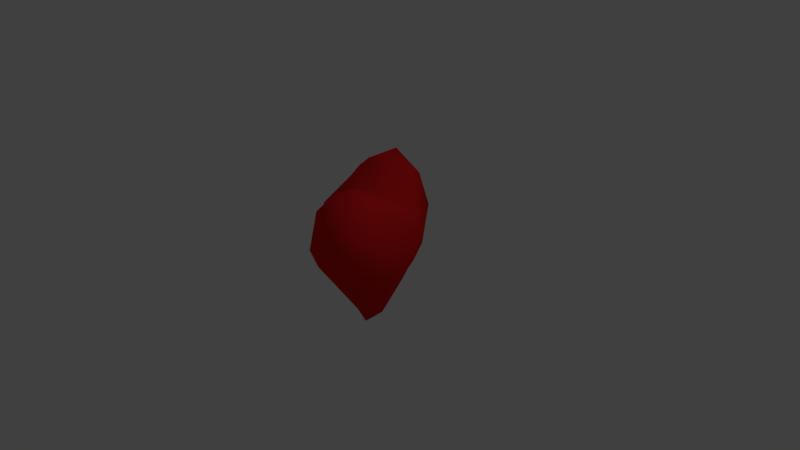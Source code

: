 # Source: Heart.blend  (saved by Blender 2.71.0; exported with 4.5.12 LTS)
import bpy
from mathutils import Matrix  # noqa: F401  (used for matrix-valued properties, if any)

bpy.ops.wm.read_factory_settings(use_empty=True)
scene = bpy.context.scene
scene.name = 'Scene'

# ---- collections
col_collection_1 = bpy.data.collections.new('Collection 1'); scene.collection.children.link(col_collection_1)

# ---- materials (node trees are filled in below, after node groups)
mat_heartmaterial = bpy.data.materials.new('HeartMaterial')
mat_heartmaterial.alpha_threshold = 0.0
mat_heartmaterial.roughness = 0.5
mat_heartmaterial.line_color = (0.0, 0.0, 0.0, 1.0)

# ---- material node trees
mat_heartmaterial.use_nodes = True; mat_heartmaterial.node_tree.nodes.clear()
_N = mat_heartmaterial.node_tree.nodes; _L = mat_heartmaterial.node_tree.links
n0 = _N.new('ShaderNodeOutputMaterial'); n0.name = 'Material Output'; n0.location = (300, 300)
n1 = _N.new('ShaderNodeBsdfDiffuse'); n1.name = 'Diffuse BSDF'; n1.location = (10, 300)
n1.inputs[0].default_value = (0.8, 0.01488, 0.01395, 1.0)
_L.new(n1.outputs[0], n0.inputs[0])
n0.is_active_output = True

# ---- world
world_world = bpy.data.worlds.new('World'); scene.world = world_world
world_world.color = (0.05088, 0.05088, 0.05088)
world_world.use_sun_shadow = False
world_world.sun_shadow_jitter_overblur = 0.0
world_world.cycles.sampling_method = 'MANUAL'
world_world.cycles.sample_map_resolution = 256

# ---- cameras
cam_camera = bpy.data.cameras.new('Camera')
cam_camera.clip_end = 100.0
cam_camera.lens = 35.0
cam_camera.sensor_width = 32.0
cam_camera.sensor_height = 18.0
cam_camera.ortho_scale = 7.314
cam_camera.dof.focus_distance = 0.0

# ---- lights
light_lamp = bpy.data.lights.new('Lamp', 'POINT')
light_lamp.transmission_factor = 0.0
light_lamp.cutoff_distance = 30.0
light_lamp.energy = 100.0
light_lamp.shadow_buffer_clip_start = 1.001
light_lamp.shadow_soft_size = 0.1
light_lamp.shadow_maximum_resolution = 0.006
light_lamp.use_absolute_resolution = True
light_lamp.cycles.use_multiple_importance_sampling = False

# ---- meshes
me_sphere = bpy.data.meshes.new('Sphere')
me_sphere.from_pydata([(0.4334, 0.5214, 0.02385), (0.2196, 0.3165, -0.4277), (0.09444, 0.1321, -0.7902), (0.6227, 0.01679, 1.191), (1.178, 0.0004754, 0.605), (0.9425, -1.352e-07, 0.03277), (0.6479, -8.016e-08, -0.4331), (0.3476, -0.007109, -0.8021), (0.6317, -0.5035, 0.06631), (0.2139, -0.3488, -0.4196), (0.09517, -0.1873, -0.8063), (1.132, 0.01602, 0.9353), (0.8192, 0.4975, 0.4078), (0.5713, 0.2834, 1.072), (0.8393, -0.5108, 0.4057), (0.5925, -0.252, 1.074), (0.6874, 0.4075, 0.9084), (0.7358, -0.4385, 0.8889), (0.0, 0.03028, 0.8758), (-0.4334, 0.5214, 0.02385), (-0.2196, 0.3165, -0.4277), (-0.09444, 0.1321, -0.7902), (-0.6227, 0.01679, 1.191), (-1.178, 0.0004754, 0.605), (-0.9425, -1.352e-07, 0.03277), (-0.6479, -8.016e-08, -0.4331), (-0.3476, -0.007109, -0.8021), (-0.6317, -0.5035, 0.06631), (-0.2139, -0.3488, -0.4196), (-0.09517, -0.1873, -0.8063), (0.0, -0.0008916, -0.9337), (0.0, -0.1823, -0.8065), (0.0, -0.4054, -0.4291), (0.0, -0.6073, 0.005999), (0.0, -0.7148, 0.4072), (0.0, -0.6491, 0.6549), (0.0, 0.5751, 0.6678), (0.0, 0.1296, -0.7905), (0.0, 0.2919, -0.4323), (0.0, 0.5361, -0.005278), (0.0, 0.6616, 0.4476), (-1.132, 0.01602, 0.9353), (-0.8192, 0.4975, 0.4078), (-0.5713, 0.2834, 1.072), (-0.8393, -0.5108, 0.4057), (-0.5925, -0.252, 1.074), (-0.6874, 0.4075, 0.9084), (-0.7358, -0.4385, 0.8889), (0.0, -0.691, 0.524), (0.0, 0.6106, 0.5475), (0.0, 0.5928, 0.6077), (0.9356, 0.01641, 1.126), (0.6293, 0.3455, 0.9901), (0.6641, -0.3452, 0.9813), (0.0, -0.67, 0.5895), (-0.9356, 0.01641, 1.117), (-0.6293, 0.3455, 0.9901), (-0.6641, -0.3452, 0.9813)], [], [(37, 38, 1, 2), (38, 39, 0, 1), (39, 40, 0), (30, 10, 31), (2, 1, 6, 7), (1, 0, 5, 6), (5, 0, 12, 4), (52, 13, 3, 51), (7, 6, 9, 10), (6, 5, 8, 9), (18, 35, 15), (16, 12, 40, 49), (30, 2, 7), (18, 3, 13), (30, 7, 10), (3, 18, 15), (10, 9, 32, 31), (9, 8, 33, 32), (33, 8, 34), (50, 52, 16, 49), (18, 13, 36), (40, 12, 0), (12, 16, 11, 4), (14, 34, 8), (4, 11, 17, 14), (51, 3, 15, 53), (2, 30, 37), (5, 4, 14, 8), (53, 54, 48, 17), (17, 48, 34, 14), (37, 21, 20, 38), (38, 20, 19, 39), (39, 19, 40), (30, 31, 29), (21, 26, 25, 20), (20, 25, 24, 19), (24, 23, 42, 19), (56, 55, 22, 43), (26, 29, 28, 25), (25, 28, 27, 24), (18, 45, 35), (46, 49, 40, 42), (30, 26, 21), (18, 43, 22), (30, 29, 26), (22, 45, 18), (29, 31, 32, 28), (28, 32, 33, 27), (33, 34, 27), (50, 49, 46, 56), (18, 36, 43), (40, 19, 42), (42, 23, 41, 46), (44, 27, 34), (23, 44, 47, 41), (55, 57, 45, 22), (21, 37, 30), (24, 27, 44, 23), (57, 47, 48, 54), (47, 44, 34, 48), (16, 52, 51, 11), (36, 13, 52, 50), (11, 51, 53, 17), (15, 35, 54, 53), (46, 41, 55, 56), (36, 50, 56, 43), (41, 47, 57, 55), (45, 57, 54, 35)])
me_sphere.polygons.foreach_set('use_smooth', [True] * 68)
me_sphere.materials.append(mat_heartmaterial)
me_sphere.use_remesh_preserve_volume = False
me_sphere.use_remesh_preserve_attributes = False
me_sphere.use_mirror_vertex_groups = False
me_sphere.update()

# ---- objects
ob_sphere = bpy.data.objects.new('Sphere', me_sphere)
ob_lamp = bpy.data.objects.new('Lamp', light_lamp)
ob_camera = bpy.data.objects.new('Camera', cam_camera)

# ---- transforms, parenting, visibility, modifiers, constraints
ob_sphere.location = (0.0, 0.0, 0.0)
ob_sphere.rotation_euler = (0.0, 0.0, 5.218)
ob_sphere.lineart.crease_threshold = 0.0
ob_lamp.location = (4.076, 1.005, 5.904)
ob_lamp.rotation_euler = (0.6503, 0.05522, 1.866)
ob_lamp.lock_rotations_4d = False
ob_lamp.empty_display_type = 'ARROWS'
ob_lamp.color = (0.0, 0.0, 0.0, 0.0)
ob_lamp.lineart.crease_threshold = 0.0
ob_camera.location = (7.481, -6.508, 5.344)
ob_camera.rotation_euler = (1.109, 0.01082, 0.8149)
ob_camera.lock_rotations_4d = False
ob_camera.empty_display_type = 'ARROWS'
ob_camera.color = (0.0, 0.0, 0.0, 0.0)
ob_camera.display_type = 'WIRE'
ob_camera.lineart.crease_threshold = 0.0

# ---- collection membership
col_collection_1.objects.link(ob_sphere)
col_collection_1.objects.link(ob_lamp)
col_collection_1.objects.link(ob_camera)

# ---- scene / render settings (as saved in the file)
scene.camera = ob_camera
scene.frame_start = 1; scene.frame_end = 59; scene.frame_set(50)
scene.render.engine = 'CYCLES'
scene.render.resolution_percentage = 50
scene.render.dither_intensity = 0.0
scene.cycles.use_denoising = False
scene.cycles.samples = 10
scene.cycles.sampling_pattern = 'TABULATED_SOBOL'
scene.cycles.light_sampling_threshold = 0.0
scene.cycles.use_adaptive_sampling = False
scene.cycles.use_light_tree = False
scene.cycles.blur_glossy = 0.0
scene.cycles.volume_bounces = 1
scene.cycles.pixel_filter_type = 'GAUSSIAN'
scene.cycles.sample_clamp_indirect = 0.0
scene.view_settings.view_transform = 'Standard'
bpy.context.view_layer.update()
